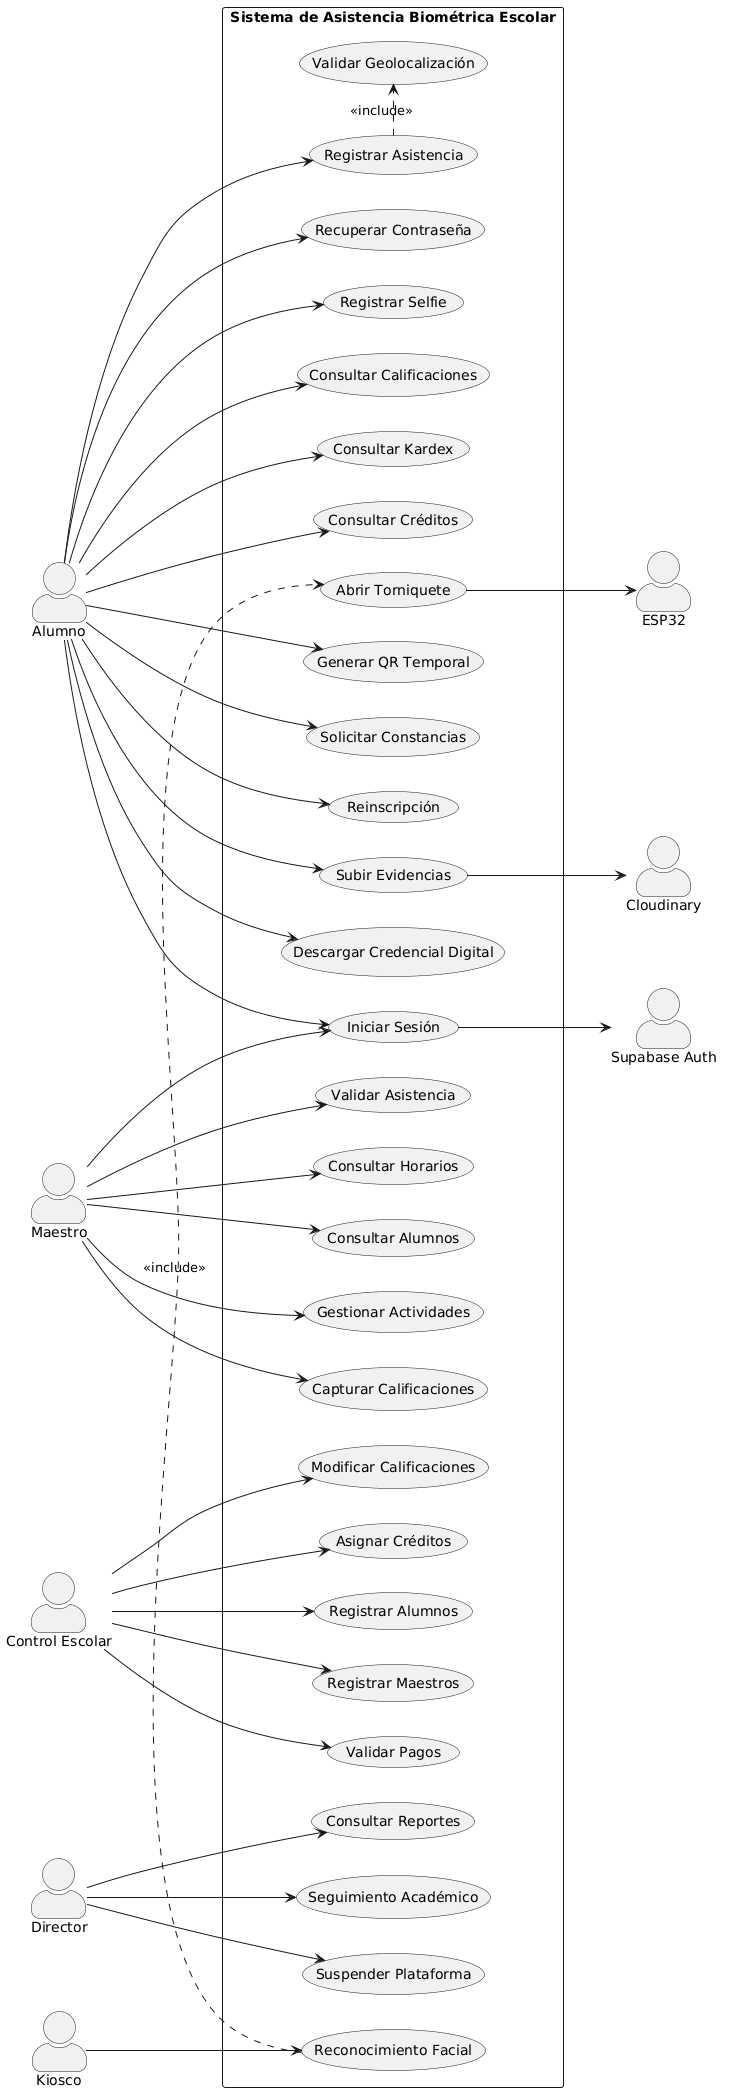

The diagram above was rendered by PlantUML. Its source (embedded in the PNG):
@startuml
left to right direction
skinparam packageStyle rectangle
skinparam actorStyle awesome

actor Alumno
actor Maestro
actor "Control Escolar" as Control
actor Director
actor Kiosco
actor ESP32
actor "Supabase Auth" as Auth
actor Cloudinary

rectangle "Sistema de Asistencia Biométrica Escolar"{

usecase "Iniciar Sesión" as UC1
usecase "Recuperar Contraseña" as UC2
usecase "Registrar Selfie" as UC3
usecase "Registrar Asistencia" as UC4
usecase "Validar Geolocalización" as UC5
usecase "Reconocimiento Facial" as UC6
usecase "Consultar Calificaciones" as UC7
usecase "Consultar Kardex" as UC8
usecase "Consultar Créditos" as UC9
usecase "Subir Evidencias" as UC10
usecase "Descargar Credencial Digital" as UC11
usecase "Generar QR Temporal" as UC12
usecase "Solicitar Constancias" as UC13
usecase "Reinscripción" as UC14

usecase "Gestionar Actividades" as UC15
usecase "Capturar Calificaciones" as UC16
usecase "Validar Asistencia" as UC17
usecase "Consultar Horarios" as UC18
usecase "Consultar Alumnos" as UC19

usecase "Registrar Alumnos" as UC20
usecase "Registrar Maestros" as UC21
usecase "Validar Pagos" as UC22
usecase "Modificar Calificaciones" as UC23
usecase "Asignar Créditos" as UC24

usecase "Consultar Reportes" as UC25
usecase "Seguimiento Académico" as UC26
usecase "Suspender Plataforma" as UC27

usecase "Abrir Torniquete" as UC28

}

Alumno --> UC1
Alumno --> UC2
Alumno --> UC3
Alumno --> UC4
Alumno --> UC7
Alumno --> UC8
Alumno --> UC9
Alumno --> UC10
Alumno --> UC11
Alumno --> UC12
Alumno --> UC13
Alumno --> UC14

Maestro --> UC1
Maestro --> UC15
Maestro --> UC16
Maestro --> UC17
Maestro --> UC18
Maestro --> UC19

Control --> UC20
Control --> UC21
Control --> UC22
Control --> UC23
Control --> UC24

Director --> UC25
Director --> UC26
Director --> UC27

Kiosco --> UC6

UC4 .> UC5 : <<include>>
UC6 .> UC28 : <<include>>

UC1 --> Auth
UC10 --> Cloudinary
UC28 --> ESP32
@enduml